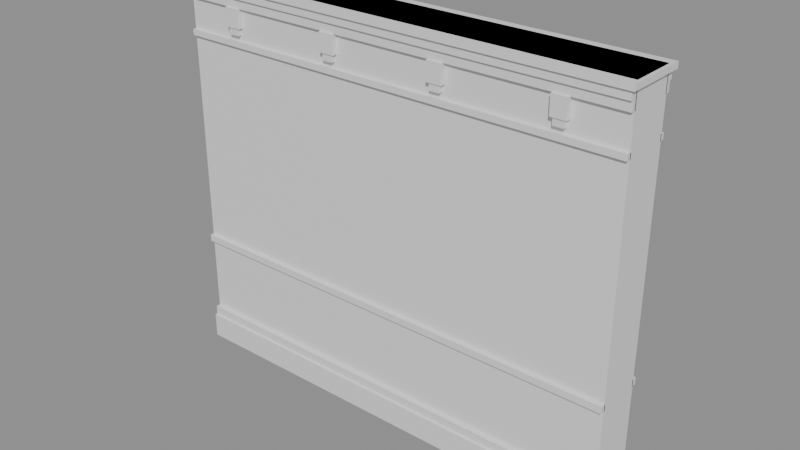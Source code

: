 # Source: wall_4.blend  (saved by Blender 5.2.44; exported with 4.5.12 LTS)
import bpy
from mathutils import Matrix  # noqa: F401  (used for matrix-valued properties, if any)

bpy.ops.wm.read_factory_settings(use_empty=True)
scene = bpy.context.scene
scene.name = 'Scene'

# ---- materials (node trees are filled in below, after node groups)
mat_stone = bpy.data.materials.new('stone')

# ---- material node trees
mat_stone.use_nodes = True; mat_stone.node_tree.nodes.clear()
_N = mat_stone.node_tree.nodes; _L = mat_stone.node_tree.links
n0 = _N.new('ShaderNodeBsdfPrincipled'); n0.name = 'Principled BSDF'; n0.location = (-200, 100)
n0.inputs[10].default_value = 0.005
n1 = _N.new('ShaderNodeOutputMaterial'); n1.name = 'Material Output'; n1.location = (200, 100)
_L.new(n0.outputs[0], n1.inputs[0])
n1.is_active_output = True

# ---- meshes
me_wall = bpy.data.meshes.new('wall')
me_wall.from_pydata([(-2.0, -0.2, 0.0), (-2.0, -0.2, 3.4), (-2.0, 0.2, 0.0), (-2.0, 0.2, 3.4), (2.0, -0.2, 0.0), (2.0, -0.2, 3.4), (2.0, 0.2, 0.0), (2.0, 0.2, 3.4), (-2.0, -0.26, 0.0), (-2.0, -0.26, 0.22), (-2.0, -0.19, 0.0), (-2.0, -0.19, 0.22), (2.0, -0.26, 0.0), (2.0, -0.26, 0.22), (2.0, -0.19, 0.0), (2.0, -0.19, 0.22), (-2.0, 0.19, 0.0), (-2.0, 0.19, 0.22), (-2.0, 0.26, 0.0), (-2.0, 0.26, 0.22), (2.0, 0.19, 0.0), (2.0, 0.19, 0.22), (2.0, 0.26, 0.0), (2.0, 0.26, 0.22), (-2.0, -0.24, 0.22), (-2.0, -0.24, 0.3), (-2.0, -0.19, 0.22), (-2.0, -0.19, 0.3), (2.0, -0.24, 0.22), (2.0, -0.24, 0.3), (2.0, -0.19, 0.22), (2.0, -0.19, 0.3), (-2.0, 0.19, 0.22), (-2.0, 0.19, 0.3), (-2.0, 0.24, 0.22), (-2.0, 0.24, 0.3), (2.0, 0.19, 0.22), (2.0, 0.19, 0.3), (2.0, 0.24, 0.22), (2.0, 0.24, 0.3), (-2.0, -0.235, 0.98), (-2.0, -0.235, 1.04), (-2.0, -0.19, 0.98), (-2.0, -0.19, 1.04), (2.0, -0.235, 0.98), (2.0, -0.235, 1.04), (2.0, -0.19, 0.98), (2.0, -0.19, 1.04), (-2.0, 0.19, 0.98), (-2.0, 0.19, 1.04), (-2.0, 0.235, 0.98), (-2.0, 0.235, 1.04), (2.0, 0.19, 0.98), (2.0, 0.19, 1.04), (2.0, 0.235, 0.98), (2.0, 0.235, 1.04), (-2.0, -0.23, 2.88), (-2.0, -0.23, 2.93), (-2.0, -0.19, 2.88), (-2.0, -0.19, 2.93), (2.0, -0.23, 2.88), (2.0, -0.23, 2.93), (2.0, -0.19, 2.88), (2.0, -0.19, 2.93), (-2.0, 0.19, 2.88), (-2.0, 0.19, 2.93), (-2.0, 0.23, 2.88), (-2.0, 0.23, 2.93), (2.0, 0.19, 2.88), (2.0, 0.19, 2.93), (2.0, 0.23, 2.88), (2.0, 0.23, 2.93), (-2.0, -0.23, 3.2), (-2.0, -0.23, 3.28), (-2.0, -0.19, 3.2), (-2.0, -0.19, 3.28), (2.0, -0.23, 3.2), (2.0, -0.23, 3.28), (2.0, -0.19, 3.2), (2.0, -0.19, 3.28), (-2.0, 0.19, 3.2), (-2.0, 0.19, 3.28), (-2.0, 0.23, 3.2), (-2.0, 0.23, 3.28), (2.0, 0.19, 3.2), (2.0, 0.19, 3.28), (2.0, 0.23, 3.2), (2.0, 0.23, 3.28), (-2.0, -0.25, 3.28), (-2.0, -0.25, 3.35), (-2.0, -0.19, 3.28), (-2.0, -0.19, 3.35), (2.0, -0.25, 3.28), (2.0, -0.25, 3.35), (2.0, -0.19, 3.28), (2.0, -0.19, 3.35), (-2.0, 0.19, 3.28), (-2.0, 0.19, 3.35), (-2.0, 0.25, 3.28), (-2.0, 0.25, 3.35), (2.0, 0.19, 3.28), (2.0, 0.19, 3.35), (2.0, 0.25, 3.28), (2.0, 0.25, 3.35), (-2.025, -0.27, 3.35), (-2.025, -0.27, 3.4), (-2.025, 0.27, 3.35), (-2.025, 0.27, 3.4), (2.025, -0.27, 3.35), (2.025, -0.27, 3.4), (2.025, 0.27, 3.35), (2.025, 0.27, 3.4), (-1.565, -0.25, 3.04), (-1.565, -0.25, 3.2), (-1.565, -0.2, 3.04), (-1.565, -0.2, 3.2), (-1.435, -0.25, 3.04), (-1.435, -0.25, 3.2), (-1.435, -0.2, 3.04), (-1.435, -0.2, 3.2), (-1.545, -0.24, 2.98), (-1.545, -0.24, 3.04), (-1.545, -0.2, 2.98), (-1.545, -0.2, 3.04), (-1.455, -0.24, 2.98), (-1.455, -0.24, 3.04), (-1.455, -0.2, 2.98), (-1.455, -0.2, 3.04), (-1.565, 0.2, 3.04), (-1.565, 0.2, 3.2), (-1.565, 0.25, 3.04), (-1.565, 0.25, 3.2), (-1.435, 0.2, 3.04), (-1.435, 0.2, 3.2), (-1.435, 0.25, 3.04), (-1.435, 0.25, 3.2), (-1.545, 0.2, 2.98), (-1.545, 0.2, 3.04), (-1.545, 0.24, 2.98), (-1.545, 0.24, 3.04), (-1.455, 0.2, 2.98), (-1.455, 0.2, 3.04), (-1.455, 0.24, 2.98), (-1.455, 0.24, 3.04), (-0.565, -0.25, 3.04), (-0.565, -0.25, 3.2), (-0.565, -0.2, 3.04), (-0.565, -0.2, 3.2), (-0.435, -0.25, 3.04), (-0.435, -0.25, 3.2), (-0.435, -0.2, 3.04), (-0.435, -0.2, 3.2), (-0.545, -0.24, 2.98), (-0.545, -0.24, 3.04), (-0.545, -0.2, 2.98), (-0.545, -0.2, 3.04), (-0.455, -0.24, 2.98), (-0.455, -0.24, 3.04), (-0.455, -0.2, 2.98), (-0.455, -0.2, 3.04), (-0.565, 0.2, 3.04), (-0.565, 0.2, 3.2), (-0.565, 0.25, 3.04), (-0.565, 0.25, 3.2), (-0.435, 0.2, 3.04), (-0.435, 0.2, 3.2), (-0.435, 0.25, 3.04), (-0.435, 0.25, 3.2), (-0.545, 0.2, 2.98), (-0.545, 0.2, 3.04), (-0.545, 0.24, 2.98), (-0.545, 0.24, 3.04), (-0.455, 0.2, 2.98), (-0.455, 0.2, 3.04), (-0.455, 0.24, 2.98), (-0.455, 0.24, 3.04), (0.435, -0.25, 3.04), (0.435, -0.25, 3.2), (0.435, -0.2, 3.04), (0.435, -0.2, 3.2), (0.565, -0.25, 3.04), (0.565, -0.25, 3.2), (0.565, -0.2, 3.04), (0.565, -0.2, 3.2), (0.455, -0.24, 2.98), (0.455, -0.24, 3.04), (0.455, -0.2, 2.98), (0.455, -0.2, 3.04), (0.545, -0.24, 2.98), (0.545, -0.24, 3.04), (0.545, -0.2, 2.98), (0.545, -0.2, 3.04), (0.435, 0.2, 3.04), (0.435, 0.2, 3.2), (0.435, 0.25, 3.04), (0.435, 0.25, 3.2), (0.565, 0.2, 3.04), (0.565, 0.2, 3.2), (0.565, 0.25, 3.04), (0.565, 0.25, 3.2), (0.455, 0.2, 2.98), (0.455, 0.2, 3.04), (0.455, 0.24, 2.98), (0.455, 0.24, 3.04), (0.545, 0.2, 2.98), (0.545, 0.2, 3.04), (0.545, 0.24, 2.98), (0.545, 0.24, 3.04), (1.435, -0.25, 3.04), (1.435, -0.25, 3.2), (1.435, -0.2, 3.04), (1.435, -0.2, 3.2), (1.565, -0.25, 3.04), (1.565, -0.25, 3.2), (1.565, -0.2, 3.04), (1.565, -0.2, 3.2), (1.455, -0.24, 2.98), (1.455, -0.24, 3.04), (1.455, -0.2, 2.98), (1.455, -0.2, 3.04), (1.545, -0.24, 2.98), (1.545, -0.24, 3.04), (1.545, -0.2, 2.98), (1.545, -0.2, 3.04), (1.435, 0.2, 3.04), (1.435, 0.2, 3.2), (1.435, 0.25, 3.04), (1.435, 0.25, 3.2), (1.565, 0.2, 3.04), (1.565, 0.2, 3.2), (1.565, 0.25, 3.04), (1.565, 0.25, 3.2), (1.455, 0.2, 2.98), (1.455, 0.2, 3.04), (1.455, 0.24, 2.98), (1.455, 0.24, 3.04), (1.545, 0.2, 2.98), (1.545, 0.2, 3.04), (1.545, 0.24, 2.98), (1.545, 0.24, 3.04)], [], [(0, 1, 3, 2), (2, 3, 7, 6), (6, 7, 5, 4), (4, 5, 1, 0), (2, 6, 4, 0), (7, 3, 1, 5), (8, 9, 11, 10), (10, 11, 15, 14), (14, 15, 13, 12), (12, 13, 9, 8), (10, 14, 12, 8), (15, 11, 9, 13), (16, 17, 19, 18), (18, 19, 23, 22), (22, 23, 21, 20), (20, 21, 17, 16), (18, 22, 20, 16), (23, 19, 17, 21), (24, 25, 27, 26), (26, 27, 31, 30), (30, 31, 29, 28), (28, 29, 25, 24), (26, 30, 28, 24), (31, 27, 25, 29), (32, 33, 35, 34), (34, 35, 39, 38), (38, 39, 37, 36), (36, 37, 33, 32), (34, 38, 36, 32), (39, 35, 33, 37), (40, 41, 43, 42), (42, 43, 47, 46), (46, 47, 45, 44), (44, 45, 41, 40), (42, 46, 44, 40), (47, 43, 41, 45), (48, 49, 51, 50), (50, 51, 55, 54), (54, 55, 53, 52), (52, 53, 49, 48), (50, 54, 52, 48), (55, 51, 49, 53), (56, 57, 59, 58), (58, 59, 63, 62), (62, 63, 61, 60), (60, 61, 57, 56), (58, 62, 60, 56), (63, 59, 57, 61), (64, 65, 67, 66), (66, 67, 71, 70), (70, 71, 69, 68), (68, 69, 65, 64), (66, 70, 68, 64), (71, 67, 65, 69), (72, 73, 75, 74), (74, 75, 79, 78), (78, 79, 77, 76), (76, 77, 73, 72), (74, 78, 76, 72), (79, 75, 73, 77), (80, 81, 83, 82), (82, 83, 87, 86), (86, 87, 85, 84), (84, 85, 81, 80), (82, 86, 84, 80), (87, 83, 81, 85), (88, 89, 91, 90), (90, 91, 95, 94), (94, 95, 93, 92), (92, 93, 89, 88), (90, 94, 92, 88), (95, 91, 89, 93), (96, 97, 99, 98), (98, 99, 103, 102), (102, 103, 101, 100), (100, 101, 97, 96), (98, 102, 100, 96), (103, 99, 97, 101), (104, 105, 107, 106), (106, 107, 111, 110), (110, 111, 109, 108), (108, 109, 105, 104), (106, 110, 108, 104), (111, 107, 105, 109), (112, 113, 115, 114), (114, 115, 119, 118), (118, 119, 117, 116), (116, 117, 113, 112), (114, 118, 116, 112), (119, 115, 113, 117), (120, 121, 123, 122), (122, 123, 127, 126), (126, 127, 125, 124), (124, 125, 121, 120), (122, 126, 124, 120), (127, 123, 121, 125), (128, 129, 131, 130), (130, 131, 135, 134), (134, 135, 133, 132), (132, 133, 129, 128), (130, 134, 132, 128), (135, 131, 129, 133), (136, 137, 139, 138), (138, 139, 143, 142), (142, 143, 141, 140), (140, 141, 137, 136), (138, 142, 140, 136), (143, 139, 137, 141), (144, 145, 147, 146), (146, 147, 151, 150), (150, 151, 149, 148), (148, 149, 145, 144), (146, 150, 148, 144), (151, 147, 145, 149), (152, 153, 155, 154), (154, 155, 159, 158), (158, 159, 157, 156), (156, 157, 153, 152), (154, 158, 156, 152), (159, 155, 153, 157), (160, 161, 163, 162), (162, 163, 167, 166), (166, 167, 165, 164), (164, 165, 161, 160), (162, 166, 164, 160), (167, 163, 161, 165), (168, 169, 171, 170), (170, 171, 175, 174), (174, 175, 173, 172), (172, 173, 169, 168), (170, 174, 172, 168), (175, 171, 169, 173), (176, 177, 179, 178), (178, 179, 183, 182), (182, 183, 181, 180), (180, 181, 177, 176), (178, 182, 180, 176), (183, 179, 177, 181), (184, 185, 187, 186), (186, 187, 191, 190), (190, 191, 189, 188), (188, 189, 185, 184), (186, 190, 188, 184), (191, 187, 185, 189), (192, 193, 195, 194), (194, 195, 199, 198), (198, 199, 197, 196), (196, 197, 193, 192), (194, 198, 196, 192), (199, 195, 193, 197), (200, 201, 203, 202), (202, 203, 207, 206), (206, 207, 205, 204), (204, 205, 201, 200), (202, 206, 204, 200), (207, 203, 201, 205), (208, 209, 211, 210), (210, 211, 215, 214), (214, 215, 213, 212), (212, 213, 209, 208), (210, 214, 212, 208), (215, 211, 209, 213), (216, 217, 219, 218), (218, 219, 223, 222), (222, 223, 221, 220), (220, 221, 217, 216), (218, 222, 220, 216), (223, 219, 217, 221), (224, 225, 227, 226), (226, 227, 231, 230), (230, 231, 229, 228), (228, 229, 225, 224), (226, 230, 228, 224), (231, 227, 225, 229), (232, 233, 235, 234), (234, 235, 239, 238), (238, 239, 237, 236), (236, 237, 233, 232), (234, 238, 236, 232), (239, 235, 233, 237)])
_uv = me_wall.uv_layers.new(name='Float2')
_uv.uv.foreach_set('vector', [-0.2, 0.0, -0.2, 3.4, 0.2, 3.4, 0.2, 0.0, -2.0, 0.0, -2.0, 3.4, 2.0, 3.4, 2.0, 0.0, 0.2, 0.0, 0.2, 3.4, -0.2, 3.4, -0.2, 0.0, 2.0, 0.0, 2.0, 3.4, -2.0, 3.4, -2.0, 0.0, -2.0, 0.2, 2.0, 0.2, 2.0, -0.2, -2.0, -0.2, 2.0, 0.2, -2.0, 0.2, -2.0, -0.2, 2.0, -0.2, -0.26, 0.0, -0.26, 0.22, -0.19, 0.22, -0.19, 0.0, -2.0, 0.0, -2.0, 0.22, 2.0, 0.22, 2.0, 0.0, -0.19, 0.0, -0.19, 0.22, -0.26, 0.22, -0.26, 0.0, 2.0, 0.0, 2.0, 0.22, -2.0, 0.22, -2.0, 0.0, -2.0, -0.19, 2.0, -0.19, 2.0, -0.26, -2.0, -0.26, 2.0, -0.19, -2.0, -0.19, -2.0, -0.26, 2.0, -0.26, 0.19, 0.0, 0.19, 0.22, 0.26, 0.22, 0.26, 0.0, -2.0, 0.0, -2.0, 0.22, 2.0, 0.22, 2.0, 0.0, 0.26, 0.0, 0.26, 0.22, 0.19, 0.22, 0.19, 0.0, 2.0, 0.0, 2.0, 0.22, -2.0, 0.22, -2.0, 0.0, -2.0, 0.26, 2.0, 0.26, 2.0, 0.19, -2.0, 0.19, 2.0, 0.26, -2.0, 0.26, -2.0, 0.19, 2.0, 0.19, -0.24, 0.22, -0.24, 0.3, -0.19, 0.3, -0.19, 0.22, -2.0, 0.22, -2.0, 0.3, 2.0, 0.3, 2.0, 0.22, -0.19, 0.22, -0.19, 0.3, -0.24, 0.3, -0.24, 0.22, 2.0, 0.22, 2.0, 0.3, -2.0, 0.3, -2.0, 0.22, -2.0, -0.19, 2.0, -0.19, 2.0, -0.24, -2.0, -0.24, 2.0, -0.19, -2.0, -0.19, -2.0, -0.24, 2.0, -0.24, 0.19, 0.22, 0.19, 0.3, 0.24, 0.3, 0.24, 0.22, -2.0, 0.22, -2.0, 0.3, 2.0, 0.3, 2.0, 0.22, 0.24, 0.22, 0.24, 0.3, 0.19, 0.3, 0.19, 0.22, 2.0, 0.22, 2.0, 0.3, -2.0, 0.3, -2.0, 0.22, -2.0, 0.24, 2.0, 0.24, 2.0, 0.19, -2.0, 0.19, 2.0, 0.24, -2.0, 0.24, -2.0, 0.19, 2.0, 0.19, -0.235, 0.98, -0.235, 1.04, -0.19, 1.04, -0.19, 0.98, -2.0, 0.98, -2.0, 1.04, 2.0, 1.04, 2.0, 0.98, -0.19, 0.98, -0.19, 1.04, -0.235, 1.04, -0.235, 0.98, 2.0, 0.98, 2.0, 1.04, -2.0, 1.04, -2.0, 0.98, -2.0, -0.19, 2.0, -0.19, 2.0, -0.235, -2.0, -0.235, 2.0, -0.19, -2.0, -0.19, -2.0, -0.235, 2.0, -0.235, 0.19, 0.98, 0.19, 1.04, 0.235, 1.04, 0.235, 0.98, -2.0, 0.98, -2.0, 1.04, 2.0, 1.04, 2.0, 0.98, 0.235, 0.98, 0.235, 1.04, 0.19, 1.04, 0.19, 0.98, 2.0, 0.98, 2.0, 1.04, -2.0, 1.04, -2.0, 0.98, -2.0, 0.235, 2.0, 0.235, 2.0, 0.19, -2.0, 0.19, 2.0, 0.235, -2.0, 0.235, -2.0, 0.19, 2.0, 0.19, -0.23, 2.88, -0.23, 2.93, -0.19, 2.93, -0.19, 2.88, -2.0, 2.88, -2.0, 2.93, 2.0, 2.93, 2.0, 2.88, -0.19, 2.88, -0.19, 2.93, -0.23, 2.93, -0.23, 2.88, 2.0, 2.88, 2.0, 2.93, -2.0, 2.93, -2.0, 2.88, -2.0, -0.19, 2.0, -0.19, 2.0, -0.23, -2.0, -0.23, 2.0, -0.19, -2.0, -0.19, -2.0, -0.23, 2.0, -0.23, 0.19, 2.88, 0.19, 2.93, 0.23, 2.93, 0.23, 2.88, -2.0, 2.88, -2.0, 2.93, 2.0, 2.93, 2.0, 2.88, 0.23, 2.88, 0.23, 2.93, 0.19, 2.93, 0.19, 2.88, 2.0, 2.88, 2.0, 2.93, -2.0, 2.93, -2.0, 2.88, -2.0, 0.23, 2.0, 0.23, 2.0, 0.19, -2.0, 0.19, 2.0, 0.23, -2.0, 0.23, -2.0, 0.19, 2.0, 0.19, -0.23, 3.2, -0.23, 3.28, -0.19, 3.28, -0.19, 3.2, -2.0, 3.2, -2.0, 3.28, 2.0, 3.28, 2.0, 3.2, -0.19, 3.2, -0.19, 3.28, -0.23, 3.28, -0.23, 3.2, 2.0, 3.2, 2.0, 3.28, -2.0, 3.28, -2.0, 3.2, -2.0, -0.19, 2.0, -0.19, 2.0, -0.23, -2.0, -0.23, 2.0, -0.19, -2.0, -0.19, -2.0, -0.23, 2.0, -0.23, 0.19, 3.2, 0.19, 3.28, 0.23, 3.28, 0.23, 3.2, -2.0, 3.2, -2.0, 3.28, 2.0, 3.28, 2.0, 3.2, 0.23, 3.2, 0.23, 3.28, 0.19, 3.28, 0.19, 3.2, 2.0, 3.2, 2.0, 3.28, -2.0, 3.28, -2.0, 3.2, -2.0, 0.23, 2.0, 0.23, 2.0, 0.19, -2.0, 0.19, 2.0, 0.23, -2.0, 0.23, -2.0, 0.19, 2.0, 0.19, -0.25, 3.28, -0.25, 3.35, -0.19, 3.35, -0.19, 3.28, -2.0, 3.28, -2.0, 3.35, 2.0, 3.35, 2.0, 3.28, -0.19, 3.28, -0.19, 3.35, -0.25, 3.35, -0.25, 3.28, 2.0, 3.28, 2.0, 3.35, -2.0, 3.35, -2.0, 3.28, -2.0, -0.19, 2.0, -0.19, 2.0, -0.25, -2.0, -0.25, 2.0, -0.19, -2.0, -0.19, -2.0, -0.25, 2.0, -0.25, 0.19, 3.28, 0.19, 3.35, 0.25, 3.35, 0.25, 3.28, -2.0, 3.28, -2.0, 3.35, 2.0, 3.35, 2.0, 3.28, 0.25, 3.28, 0.25, 3.35, 0.19, 3.35, 0.19, 3.28, 2.0, 3.28, 2.0, 3.35, -2.0, 3.35, -2.0, 3.28, -2.0, 0.25, 2.0, 0.25, 2.0, 0.19, -2.0, 0.19, 2.0, 0.25, -2.0, 0.25, -2.0, 0.19, 2.0, 0.19, -0.27, 3.35, -0.27, 3.4, 0.27, 3.4, 0.27, 3.35, -2.025, 3.35, -2.025, 3.4, 2.025, 3.4, 2.025, 3.35, 0.27, 3.35, 0.27, 3.4, -0.27, 3.4, -0.27, 3.35, 2.025, 3.35, 2.025, 3.4, -2.025, 3.4, -2.025, 3.35, -2.025, 0.27, 2.025, 0.27, 2.025, -0.27, -2.025, -0.27, 2.025, 0.27, -2.025, 0.27, -2.025, -0.27, 2.025, -0.27, -0.25, 3.04, -0.25, 3.2, -0.2, 3.2, -0.2, 3.04, -1.565, 3.04, -1.565, 3.2, -1.435, 3.2, -1.435, 3.04, -0.2, 3.04, -0.2, 3.2, -0.25, 3.2, -0.25, 3.04, -1.435, 3.04, -1.435, 3.2, -1.565, 3.2, -1.565, 3.04, -1.565, -0.2, -1.435, -0.2, -1.435, -0.25, -1.565, -0.25, -1.435, -0.2, -1.565, -0.2, -1.565, -0.25, -1.435, -0.25, -0.24, 2.98, -0.24, 3.04, -0.2, 3.04, -0.2, 2.98, -1.545, 2.98, -1.545, 3.04, -1.455, 3.04, -1.455, 2.98, -0.2, 2.98, -0.2, 3.04, -0.24, 3.04, -0.24, 2.98, -1.455, 2.98, -1.455, 3.04, -1.545, 3.04, -1.545, 2.98, -1.545, -0.2, -1.455, -0.2, -1.455, -0.24, -1.545, -0.24, -1.455, -0.2, -1.545, -0.2, -1.545, -0.24, -1.455, -0.24, 0.2, 3.04, 0.2, 3.2, 0.25, 3.2, 0.25, 3.04, -1.565, 3.04, -1.565, 3.2, -1.435, 3.2, -1.435, 3.04, 0.25, 3.04, 0.25, 3.2, 0.2, 3.2, 0.2, 3.04, -1.435, 3.04, -1.435, 3.2, -1.565, 3.2, -1.565, 3.04, -1.565, 0.25, -1.435, 0.25, -1.435, 0.2, -1.565, 0.2, -1.435, 0.25, -1.565, 0.25, -1.565, 0.2, -1.435, 0.2, 0.2, 2.98, 0.2, 3.04, 0.24, 3.04, 0.24, 2.98, -1.545, 2.98, -1.545, 3.04, -1.455, 3.04, -1.455, 2.98, 0.24, 2.98, 0.24, 3.04, 0.2, 3.04, 0.2, 2.98, -1.455, 2.98, -1.455, 3.04, -1.545, 3.04, -1.545, 2.98, -1.545, 0.24, -1.455, 0.24, -1.455, 0.2, -1.545, 0.2, -1.455, 0.24, -1.545, 0.24, -1.545, 0.2, -1.455, 0.2, -0.25, 3.04, -0.25, 3.2, -0.2, 3.2, -0.2, 3.04, -0.565, 3.04, -0.565, 3.2, -0.435, 3.2, -0.435, 3.04, -0.2, 3.04, -0.2, 3.2, -0.25, 3.2, -0.25, 3.04, -0.435, 3.04, -0.435, 3.2, -0.565, 3.2, -0.565, 3.04, -0.565, -0.2, -0.435, -0.2, -0.435, -0.25, -0.565, -0.25, -0.435, -0.2, -0.565, -0.2, -0.565, -0.25, -0.435, -0.25, -0.24, 2.98, -0.24, 3.04, -0.2, 3.04, -0.2, 2.98, -0.545, 2.98, -0.545, 3.04, -0.455, 3.04, -0.455, 2.98, -0.2, 2.98, -0.2, 3.04, -0.24, 3.04, -0.24, 2.98, -0.455, 2.98, -0.455, 3.04, -0.545, 3.04, -0.545, 2.98, -0.545, -0.2, -0.455, -0.2, -0.455, -0.24, -0.545, -0.24, -0.455, -0.2, -0.545, -0.2, -0.545, -0.24, -0.455, -0.24, 0.2, 3.04, 0.2, 3.2, 0.25, 3.2, 0.25, 3.04, -0.565, 3.04, -0.565, 3.2, -0.435, 3.2, -0.435, 3.04, 0.25, 3.04, 0.25, 3.2, 0.2, 3.2, 0.2, 3.04, -0.435, 3.04, -0.435, 3.2, -0.565, 3.2, -0.565, 3.04, -0.565, 0.25, -0.435, 0.25, -0.435, 0.2, -0.565, 0.2, -0.435, 0.25, -0.565, 0.25, -0.565, 0.2, -0.435, 0.2, 0.2, 2.98, 0.2, 3.04, 0.24, 3.04, 0.24, 2.98, -0.545, 2.98, -0.545, 3.04, -0.455, 3.04, -0.455, 2.98, 0.24, 2.98, 0.24, 3.04, 0.2, 3.04, 0.2, 2.98, -0.455, 2.98, -0.455, 3.04, -0.545, 3.04, -0.545, 2.98, -0.545, 0.24, -0.455, 0.24, -0.455, 0.2, -0.545, 0.2, -0.455, 0.24, -0.545, 0.24, -0.545, 0.2, -0.455, 0.2, -0.25, 3.04, -0.25, 3.2, -0.2, 3.2, -0.2, 3.04, 0.435, 3.04, 0.435, 3.2, 0.565, 3.2, 0.565, 3.04, -0.2, 3.04, -0.2, 3.2, -0.25, 3.2, -0.25, 3.04, 0.565, 3.04, 0.565, 3.2, 0.435, 3.2, 0.435, 3.04, 0.435, -0.2, 0.565, -0.2, 0.565, -0.25, 0.435, -0.25, 0.565, -0.2, 0.435, -0.2, 0.435, -0.25, 0.565, -0.25, -0.24, 2.98, -0.24, 3.04, -0.2, 3.04, -0.2, 2.98, 0.455, 2.98, 0.455, 3.04, 0.545, 3.04, 0.545, 2.98, -0.2, 2.98, -0.2, 3.04, -0.24, 3.04, -0.24, 2.98, 0.545, 2.98, 0.545, 3.04, 0.455, 3.04, 0.455, 2.98, 0.455, -0.2, 0.545, -0.2, 0.545, -0.24, 0.455, -0.24, 0.545, -0.2, 0.455, -0.2, 0.455, -0.24, 0.545, -0.24, 0.2, 3.04, 0.2, 3.2, 0.25, 3.2, 0.25, 3.04, 0.435, 3.04, 0.435, 3.2, 0.565, 3.2, 0.565, 3.04, 0.25, 3.04, 0.25, 3.2, 0.2, 3.2, 0.2, 3.04, 0.565, 3.04, 0.565, 3.2, 0.435, 3.2, 0.435, 3.04, 0.435, 0.25, 0.565, 0.25, 0.565, 0.2, 0.435, 0.2, 0.565, 0.25, 0.435, 0.25, 0.435, 0.2, 0.565, 0.2, 0.2, 2.98, 0.2, 3.04, 0.24, 3.04, 0.24, 2.98, 0.455, 2.98, 0.455, 3.04, 0.545, 3.04, 0.545, 2.98, 0.24, 2.98, 0.24, 3.04, 0.2, 3.04, 0.2, 2.98, 0.545, 2.98, 0.545, 3.04, 0.455, 3.04, 0.455, 2.98, 0.455, 0.24, 0.545, 0.24, 0.545, 0.2, 0.455, 0.2, 0.545, 0.24, 0.455, 0.24, 0.455, 0.2, 0.545, 0.2, -0.25, 3.04, -0.25, 3.2, -0.2, 3.2, -0.2, 3.04, 1.435, 3.04, 1.435, 3.2, 1.565, 3.2, 1.565, 3.04, -0.2, 3.04, -0.2, 3.2, -0.25, 3.2, -0.25, 3.04, 1.565, 3.04, 1.565, 3.2, 1.435, 3.2, 1.435, 3.04, 1.435, -0.2, 1.565, -0.2, 1.565, -0.25, 1.435, -0.25, 1.565, -0.2, 1.435, -0.2, 1.435, -0.25, 1.565, -0.25, -0.24, 2.98, -0.24, 3.04, -0.2, 3.04, -0.2, 2.98, 1.455, 2.98, 1.455, 3.04, 1.545, 3.04, 1.545, 2.98, -0.2, 2.98, -0.2, 3.04, -0.24, 3.04, -0.24, 2.98, 1.545, 2.98, 1.545, 3.04, 1.455, 3.04, 1.455, 2.98, 1.455, -0.2, 1.545, -0.2, 1.545, -0.24, 1.455, -0.24, 1.545, -0.2, 1.455, -0.2, 1.455, -0.24, 1.545, -0.24, 0.2, 3.04, 0.2, 3.2, 0.25, 3.2, 0.25, 3.04, 1.435, 3.04, 1.435, 3.2, 1.565, 3.2, 1.565, 3.04, 0.25, 3.04, 0.25, 3.2, 0.2, 3.2, 0.2, 3.04, 1.565, 3.04, 1.565, 3.2, 1.435, 3.2, 1.435, 3.04, 1.435, 0.25, 1.565, 0.25, 1.565, 0.2, 1.435, 0.2, 1.565, 0.25, 1.435, 0.25, 1.435, 0.2, 1.565, 0.2, 0.2, 2.98, 0.2, 3.04, 0.24, 3.04, 0.24, 2.98, 1.455, 2.98, 1.455, 3.04, 1.545, 3.04, 1.545, 2.98, 0.24, 2.98, 0.24, 3.04, 0.2, 3.04, 0.2, 2.98, 1.545, 2.98, 1.545, 3.04, 1.455, 3.04, 1.455, 2.98, 1.455, 0.24, 1.545, 0.24, 1.545, 0.2, 1.455, 0.2, 1.545, 0.24, 1.455, 0.24, 1.455, 0.2, 1.545, 0.2])
me_wall.materials.append(mat_stone)
me_wall.update()

# ---- objects
ob_wall_4 = bpy.data.objects.new('wall_4', None)
ob_wall_4_mesh = bpy.data.objects.new('wall_4_mesh', me_wall)

# ---- transforms, parenting, visibility, modifiers, constraints
ob_wall_4.location = (0.0, 0.0, 0.0)
ob_wall_4_mesh.parent = ob_wall_4
ob_wall_4_mesh.location = (0.0, 0.0, 0.0)

# ---- collection membership
scene.collection.objects.link(ob_wall_4)
scene.collection.objects.link(ob_wall_4_mesh)

# ---- scene / render settings (as saved in the file)
scene.frame_start = 1; scene.frame_end = 250; scene.frame_set(1)
scene.render.engine = 'BLENDER_EEVEE_NEXT'
scene.render.bake_bias = 0.0
scene.render.bake_samples = 0
scene.render.compositor_device = 'GPU'
scene.eevee.use_volume_custom_range = False
scene.eevee.fast_gi_thickness_near = 0.1
scene.eevee.fast_gi_thickness_far = 0.0
scene.eevee.ray_tracing_options.screen_trace_thickness = 0.1
bpy.context.view_layer.update()

# ---- added for rendering (the .blend has no active camera and no usable light): camera, sun + grey world if the file has none
cam_auto = bpy.data.cameras.new('AutoCamera')
cam_auto.lens = 50.0
cam_auto.sensor_width = 36.0
cam_auto.clip_end = 1000.0
ob_auto_camera = bpy.data.objects.new('AutoCamera', cam_auto)
scene.collection.objects.link(ob_auto_camera)
ob_auto_camera.location = (4.91799, -5.90159, 5.63439)
ob_auto_camera.rotation_euler = (1.09748, -7.21219e-08, 0.694738)
scene.camera = ob_auto_camera
light_auto_sun = bpy.data.lights.new('AutoSun', 'SUN')
light_auto_sun.energy = 3.0
light_auto_sun.angle = 0.0523599
ob_auto_sun = bpy.data.objects.new('AutoSun', light_auto_sun)
scene.collection.objects.link(ob_auto_sun)
ob_auto_sun.rotation_euler = (0.872665, 0.174533, 0.523599)
if scene.world is None:
    world_auto = bpy.data.worlds.new('AutoWorld')
    world_auto.color = (0.3, 0.3, 0.3)
    scene.world = world_auto
bpy.context.view_layer.update()
